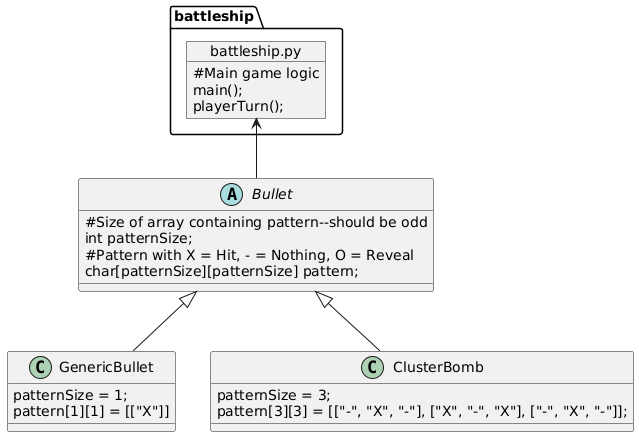

The diagram above was rendered by PlantUML. Its source (embedded in the PNG):
@startuml
skinparam classAttributeIconSize 0

object battleship.py {
	# Main game logic
	main();
	playerTurn();
}

abstract Bullet {
	# Size of array containing pattern--should be odd
	int patternSize;
	# Pattern with X = Hit, - = Nothing, O = Reveal
	char[patternSize][patternSize] pattern;
}

battleship.py <-- Bullet

class GenericBullet {
	patternSize = 1;
	pattern[1][1] = ~[["X"]]
}

Bullet <|-- GenericBullet

class ClusterBomb {
	patternSize = 3;
	pattern[3][3] = ~[["-", "X", "-"], ["X", "-", "X"], ["-", "X", "-"]];
}

Bullet <|-- ClusterBomb

@enduml